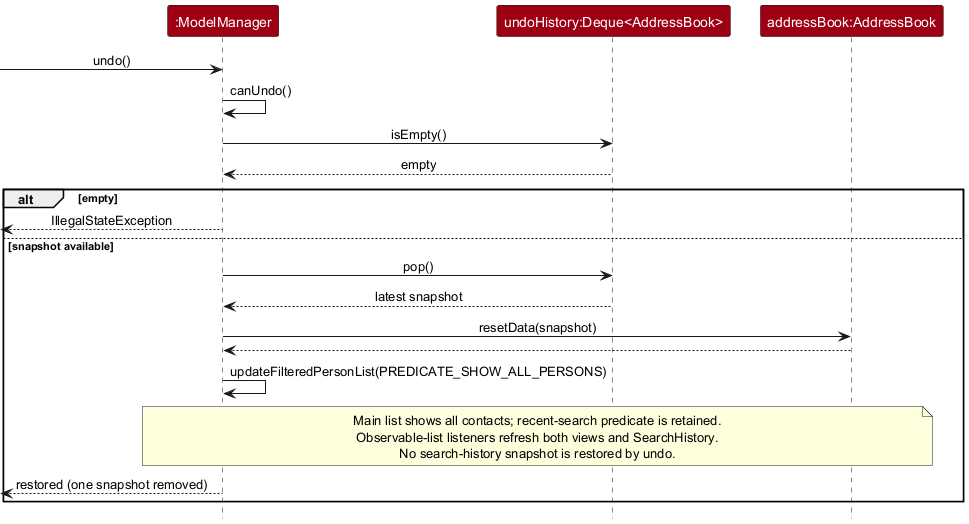

The diagram above was rendered by PlantUML. Its source (embedded in the PNG):
@startuml
!include style.puml
skinparam ArrowFontStyle plain

participant ":ModelManager" as Model MODEL_COLOR
participant "undoHistory:Deque<AddressBook>" as History MODEL_COLOR
participant "addressBook:AddressBook" as AddressBook MODEL_COLOR

[-> Model : undo()
Model -> Model : canUndo()
Model -> History : isEmpty()
History --> Model : empty
alt empty
    [<-- Model : IllegalStateException
else snapshot available
    Model -> History : pop()
    History --> Model : latest snapshot
    Model -> AddressBook : resetData(snapshot)
    AddressBook --> Model
    Model -> Model : updateFilteredPersonList(PREDICATE_SHOW_ALL_PERSONS)
    note over Model, AddressBook
        Main list shows all contacts; recent-search predicate is retained.
        Observable-list listeners refresh both views and SearchHistory.
        No search-history snapshot is restored by undo.
    end note
    [<-- Model : restored (one snapshot removed)
end
@enduml